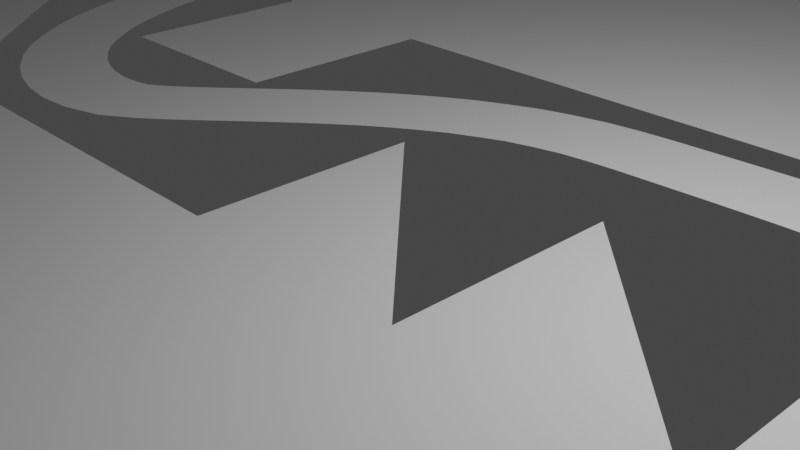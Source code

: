 # Source: test_grid_curve.blend  (saved by Blender 2.82.7; exported with 4.5.12 LTS)
import bpy
from mathutils import Matrix  # noqa: F401  (used for matrix-valued properties, if any)

bpy.ops.wm.read_factory_settings(use_empty=True)
scene = bpy.context.scene
scene.name = 'Scene'

# ---- collections
col_collection = bpy.data.collections.new('Collection'); scene.collection.children.link(col_collection)

# ---- world
world_world = bpy.data.worlds.new('World'); scene.world = world_world
world_world.use_nodes = True; world_world.node_tree.nodes.clear()
_N = world_world.node_tree.nodes; _L = world_world.node_tree.links
n0 = _N.new('ShaderNodeOutputWorld'); n0.name = 'World Output'; n0.location = (300, 300)
n1 = _N.new('ShaderNodeBackground'); n1.name = 'Background'; n1.location = (10, 300)
n1.inputs[0].default_value = (0.05088, 0.05088, 0.05088, 1.0)
_L.new(n1.outputs[0], n0.inputs[0])
n0.is_active_output = True
world_world.color = (0.05088, 0.05088, 0.05088)
world_world.use_sun_shadow = False
world_world.sun_shadow_jitter_overblur = 0.0

# ---- cameras
cam_camera = bpy.data.cameras.new('Camera')
cam_camera.clip_end = 1e+08
cam_camera.ortho_scale = 7.314

# ---- lights
light_light = bpy.data.lights.new('Light', 'POINT')
light_light.transmission_factor = 0.0
light_light.energy = 1000.0
light_light.shadow_soft_size = 0.1
light_light.shadow_maximum_resolution = 0.006
light_light.use_absolute_resolution = True

# ---- meshes
me_grid = bpy.data.meshes.new('Grid')
me_grid.from_pydata([(-1.0, -1.0, 0.0), (-0.7778, -1.0, 0.0), (-0.5556, -1.0, 0.0), (-0.3333, -1.0, 0.0), (-0.1111, -1.0, 0.0), (0.1111, -1.0, 0.0), (0.3333, -1.0, 0.0), (0.5556, -1.0, 0.0), (0.7778, -1.0, 0.0), (1.0, -1.0, 0.0), (-1.0, -0.7778, 0.0), (-0.7778, -0.7778, 0.0), (-0.5556, -0.7778, 0.0), (-0.3333, -0.7778, 0.0), (-0.1111, -0.7778, 0.0), (0.1111, -0.7778, 0.0), (0.3333, -0.7778, 0.0), (0.5556, -0.7778, 0.0), (0.7778, -0.7778, 0.0), (1.0, -0.7778, 0.0), (-1.0, -0.5556, 0.0), (-0.7778, -0.5556, 0.0), (-0.5556, -0.5556, 0.0), (-0.3333, -0.5556, 0.0), (-0.1111, -0.5556, 0.0), (0.1111, -0.5556, 0.0), (0.3333, -0.5556, 0.0), (0.5556, -0.5556, 0.0), (0.7778, -0.5556, 0.0), (1.0, -0.5556, 0.0), (-1.0, -0.3333, 0.0), (-0.7778, -0.3333, 0.0), (-0.5556, -0.3333, 0.0), (-0.3333, -0.3333, 0.0), (-0.1111, -0.3333, 0.0), (0.1111, -0.3333, 0.0), (0.3333, -0.3333, 0.0), (0.5556, -0.3333, 0.0), (0.7778, -0.3333, 0.0), (1.0, -0.3333, 0.0), (-1.0, -0.1111, 0.0), (-0.7778, -0.1111, 0.0), (-0.5556, -0.1111, 0.0), (-0.3333, -0.1111, 0.0), (-0.1111, -0.1111, 0.0), (0.1111, -0.1111, 0.0), (0.3333, -0.1111, 0.0), (0.5556, -0.1111, 0.0), (0.7778, -0.1111, 0.0), (1.0, -0.1111, 0.0), (-1.0, 0.1111, 0.0), (-0.7778, 0.1111, 0.0), (-0.5556, 0.1111, 0.0), (-0.3333, 0.1111, 0.0), (-0.1111, 0.1111, 0.0), (0.1111, 0.1111, 0.0), (0.3333, 0.1111, 0.0), (0.5556, 0.1111, 0.0), (0.7778, 0.1111, 0.0), (1.0, 0.1111, 0.0), (-1.0, 0.3333, 0.0), (-0.7778, 0.3333, 0.0), (-0.5556, 0.3333, 0.0), (-0.3333, 0.3333, 0.0), (-0.1111, 0.3333, 0.0), (0.1111, 0.3333, 0.0), (0.3333, 0.3333, 0.0), (0.5556, 0.3333, 0.0), (0.7778, 0.3333, 0.0), (1.0, 0.3333, 0.0), (-1.0, 0.5556, 0.0), (-0.7778, 0.5556, 0.0), (-0.5556, 0.5556, 0.0), (-0.3333, 0.5556, 0.0), (-0.1111, 0.5556, 0.0), (0.1111, 0.5556, 0.0), (0.3333, 0.5556, 0.0), (0.5556, 0.5556, 0.0), (0.7778, 0.5556, 0.0), (1.0, 0.5556, 0.0), (-1.0, 0.7778, 0.0), (-0.7778, 0.7778, 0.0), (-0.5556, 0.7778, 0.0), (-0.3333, 0.7778, 0.0), (-0.1111, 0.7778, 0.0), (0.1111, 0.7778, 0.0), (0.3333, 0.7778, 0.0), (0.5556, 0.7778, 0.0), (0.7778, 0.7778, 0.0), (1.0, 0.7778, 0.0), (-1.0, 1.0, 0.0), (-0.7778, 1.0, 0.0), (-0.5556, 1.0, 0.0), (-0.3333, 1.0, 0.0), (-0.1111, 1.0, 0.0), (0.1111, 1.0, 0.0), (0.3333, 1.0, 0.0), (0.5556, 1.0, 0.0), (0.7778, 1.0, 0.0), (1.0, 1.0, 0.0), (0.6618, 0.07085, 0.0)], [], [(0, 1, 11, 10), (1, 2, 12, 11), (2, 3, 13, 12), (3, 4, 14, 13), (4, 5, 15, 14), (5, 6, 16, 15), (6, 7, 17, 16), (7, 8, 18, 17), (8, 9, 19, 18), (10, 11, 21, 20), (11, 12, 22, 21), (12, 13, 23, 22), (13, 14, 24, 23), (14, 15, 25, 24), (15, 16, 26, 25), (16, 17, 27, 26), (17, 18, 28, 27), (18, 19, 29, 28), (20, 21, 31, 30), (21, 22, 32, 31), (22, 23, 33, 32), (23, 24, 34, 33), (24, 25, 35, 34), (25, 26, 36, 35), (26, 27, 37, 36), (27, 28, 38, 37), (28, 29, 39, 38), (30, 31, 41, 40), (31, 32, 42, 41), (32, 33, 43, 42), (34, 43, 33), (35, 44, 34), (35, 36, 46, 45), (36, 37, 47, 46), (37, 38, 48, 47), (38, 39, 49, 48), (41, 50, 40), (42, 51, 41), (45, 54, 44), (46, 55, 45), (46, 47, 57, 56), (48, 57, 47), (49, 58, 48), (51, 60, 50), (53, 62, 52), (59, 68, 58), (61, 70, 60), (63, 72, 62), (63, 64, 74, 73), (64, 65, 75, 74), (66, 75, 65), (67, 76, 66), (67, 68, 78, 77), (68, 69, 79, 78), (70, 71, 81, 80), (71, 72, 82, 81), (72, 73, 83, 82), (73, 74, 84, 83), (74, 75, 85, 84), (75, 76, 86, 85), (76, 77, 87, 86), (77, 78, 88, 87), (78, 79, 89, 88), (80, 81, 91, 90), (81, 82, 92, 91), (82, 83, 93, 92), (83, 84, 94, 93), (84, 85, 95, 94), (85, 86, 96, 95), (86, 87, 97, 96), (87, 88, 98, 97), (88, 89, 99, 98), (34, 44, 43), (35, 45, 44), (41, 51, 50), (49, 59, 58), (51, 61, 60), (58, 68, 67), (59, 69, 68), (66, 76, 75), (67, 77, 76), (53, 63, 62), (61, 71, 70), (62, 72, 71), (63, 73, 72)])
_uv = me_grid.uv_layers.new(name='UVMap')
_uv.uv.foreach_set('vector', [0.0, 0.0, 0.1111, 0.0, 0.1111, 0.1111, 0.0, 0.1111, 0.1111, 0.0, 0.2222, 0.0, 0.2222, 0.1111, 0.1111, 0.1111, 0.2222, 0.0, 0.3333, 0.0, 0.3333, 0.1111, 0.2222, 0.1111, 0.3333, 0.0, 0.4444, 0.0, 0.4444, 0.1111, 0.3333, 0.1111, 0.4444, 0.0, 0.5556, 0.0, 0.5556, 0.1111, 0.4444, 0.1111, 0.5556, 0.0, 0.6667, 0.0, 0.6667, 0.1111, 0.5556, 0.1111, 0.6667, 0.0, 0.7778, 0.0, 0.7778, 0.1111, 0.6667, 0.1111, 0.7778, 0.0, 0.8889, 0.0, 0.8889, 0.1111, 0.7778, 0.1111, 0.8889, 0.0, 1.0, 0.0, 1.0, 0.1111, 0.8889, 0.1111, 0.0, 0.1111, 0.1111, 0.1111, 0.1111, 0.2222, 0.0, 0.2222, 0.1111, 0.1111, 0.2222, 0.1111, 0.2222, 0.2222, 0.1111, 0.2222, 0.2222, 0.1111, 0.3333, 0.1111, 0.3333, 0.2222, 0.2222, 0.2222, 0.3333, 0.1111, 0.4444, 0.1111, 0.4444, 0.2222, 0.3333, 0.2222, 0.4444, 0.1111, 0.5556, 0.1111, 0.5556, 0.2222, 0.4444, 0.2222, 0.5556, 0.1111, 0.6667, 0.1111, 0.6667, 0.2222, 0.5556, 0.2222, 0.6667, 0.1111, 0.7778, 0.1111, 0.7778, 0.2222, 0.6667, 0.2222, 0.7778, 0.1111, 0.8889, 0.1111, 0.8889, 0.2222, 0.7778, 0.2222, 0.8889, 0.1111, 1.0, 0.1111, 1.0, 0.2222, 0.8889, 0.2222, 0.0, 0.2222, 0.1111, 0.2222, 0.1111, 0.3333, 0.0, 0.3333, 0.1111, 0.2222, 0.2222, 0.2222, 0.2222, 0.3333, 0.1111, 0.3333, 0.2222, 0.2222, 0.3333, 0.2222, 0.3333, 0.3333, 0.2222, 0.3333, 0.3333, 0.2222, 0.4444, 0.2222, 0.4444, 0.3333, 0.3333, 0.3333, 0.4444, 0.2222, 0.5556, 0.2222, 0.5556, 0.3333, 0.4444, 0.3333, 0.5556, 0.2222, 0.6667, 0.2222, 0.6667, 0.3333, 0.5556, 0.3333, 0.6667, 0.2222, 0.7778, 0.2222, 0.7778, 0.3333, 0.6667, 0.3333, 0.7778, 0.2222, 0.8889, 0.2222, 0.8889, 0.3333, 0.7778, 0.3333, 0.8889, 0.2222, 1.0, 0.2222, 1.0, 0.3333, 0.8889, 0.3333, 0.0, 0.3333, 0.1111, 0.3333, 0.1111, 0.4444, 0.0, 0.4444, 0.1111, 0.3333, 0.2222, 0.3333, 0.2222, 0.4444, 0.1111, 0.4444, 0.2222, 0.3333, 0.3333, 0.3333, 0.3333, 0.4444, 0.2222, 0.4444, 0.4444, 0.3333, 0.3333, 0.4444, 0.3333, 0.3333, 0.5556, 0.3333, 0.4444, 0.4444, 0.4444, 0.3333, 0.5556, 0.3333, 0.6667, 0.3333, 0.6667, 0.4444, 0.5556, 0.4444, 0.6667, 0.3333, 0.7778, 0.3333, 0.7778, 0.4444, 0.6667, 0.4444, 0.7778, 0.3333, 0.8889, 0.3333, 0.8889, 0.4444, 0.7778, 0.4444, 0.8889, 0.3333, 1.0, 0.3333, 1.0, 0.4444, 0.8889, 0.4444, 0.1111, 0.4444, 0.0, 0.5556, 0.0, 0.4444, 0.2222, 0.4444, 0.1111, 0.5556, 0.1111, 0.4444, 0.5556, 0.4444, 0.4444, 0.5556, 0.4444, 0.4444, 0.6667, 0.4444, 0.5556, 0.5556, 0.5556, 0.4444, 0.6667, 0.4444, 0.7778, 0.4444, 0.7778, 0.5556, 0.6667, 0.5556, 0.8889, 0.4444, 0.7778, 0.5556, 0.7778, 0.4444, 1.0, 0.4444, 0.8889, 0.5556, 0.8889, 0.4444, 0.1111, 0.5556, 0.0, 0.6667, 0.0, 0.5556, 0.3333, 0.5556, 0.2222, 0.6667, 0.2222, 0.5556, 1.0, 0.5556, 0.8889, 0.6667, 0.8889, 0.5556, 0.1111, 0.6667, 0.0, 0.7778, 0.0, 0.6667, 0.3333, 0.6667, 0.2222, 0.7778, 0.2222, 0.6667, 0.3333, 0.6667, 0.4444, 0.6667, 0.4444, 0.7778, 0.3333, 0.7778, 0.4444, 0.6667, 0.5556, 0.6667, 0.5556, 0.7778, 0.4444, 0.7778, 0.6667, 0.6667, 0.5556, 0.7778, 0.5556, 0.6667, 0.7778, 0.6667, 0.6667, 0.7778, 0.6667, 0.6667, 0.7778, 0.6667, 0.8889, 0.6667, 0.8889, 0.7778, 0.7778, 0.7778, 0.8889, 0.6667, 1.0, 0.6667, 1.0, 0.7778, 0.8889, 0.7778, 0.0, 0.7778, 0.1111, 0.7778, 0.1111, 0.8889, 0.0, 0.8889, 0.1111, 0.7778, 0.2222, 0.7778, 0.2222, 0.8889, 0.1111, 0.8889, 0.2222, 0.7778, 0.3333, 0.7778, 0.3333, 0.8889, 0.2222, 0.8889, 0.3333, 0.7778, 0.4444, 0.7778, 0.4444, 0.8889, 0.3333, 0.8889, 0.4444, 0.7778, 0.5556, 0.7778, 0.5556, 0.8889, 0.4444, 0.8889, 0.5556, 0.7778, 0.6667, 0.7778, 0.6667, 0.8889, 0.5556, 0.8889, 0.6667, 0.7778, 0.7778, 0.7778, 0.7778, 0.8889, 0.6667, 0.8889, 0.7778, 0.7778, 0.8889, 0.7778, 0.8889, 0.8889, 0.7778, 0.8889, 0.8889, 0.7778, 1.0, 0.7778, 1.0, 0.8889, 0.8889, 0.8889, 0.0, 0.8889, 0.1111, 0.8889, 0.1111, 1.0, 0.0, 1.0, 0.1111, 0.8889, 0.2222, 0.8889, 0.2222, 1.0, 0.1111, 1.0, 0.2222, 0.8889, 0.3333, 0.8889, 0.3333, 1.0, 0.2222, 1.0, 0.3333, 0.8889, 0.4444, 0.8889, 0.4444, 1.0, 0.3333, 1.0, 0.4444, 0.8889, 0.5556, 0.8889, 0.5556, 1.0, 0.4444, 1.0, 0.5556, 0.8889, 0.6667, 0.8889, 0.6667, 1.0, 0.5556, 1.0, 0.6667, 0.8889, 0.7778, 0.8889, 0.7778, 1.0, 0.6667, 1.0, 0.7778, 0.8889, 0.8889, 0.8889, 0.8889, 1.0, 0.7778, 1.0, 0.8889, 0.8889, 1.0, 0.8889, 1.0, 1.0, 0.8889, 1.0, 0.4444, 0.3333, 0.4444, 0.4444, 0.3333, 0.4444, 0.5556, 0.3333, 0.5556, 0.4444, 0.4444, 0.4444, 0.1111, 0.4444, 0.1111, 0.5556, 0.0, 0.5556, 1.0, 0.4444, 1.0, 0.5556, 0.8889, 0.5556, 0.1111, 0.5556, 0.1111, 0.6667, 0.0, 0.6667, 0.8889, 0.5556, 0.8889, 0.6667, 0.7778, 0.6667, 1.0, 0.5556, 1.0, 0.6667, 0.8889, 0.6667, 0.6667, 0.6667, 0.6667, 0.7778, 0.5556, 0.7778, 0.7778, 0.6667, 0.7778, 0.7778, 0.6667, 0.7778, 0.3333, 0.5556, 0.3333, 0.6667, 0.2222, 0.6667, 0.1111, 0.6667, 0.1111, 0.7778, 0.0, 0.7778, 0.2222, 0.6667, 0.2222, 0.7778, 0.1111, 0.7778, 0.3333, 0.6667, 0.3333, 0.7778, 0.2222, 0.7778])
me_grid.use_remesh_fix_poles = True
me_grid.use_remesh_preserve_attributes = False
me_grid.use_mirror_vertex_groups = False
me_grid.update()
me_plane = bpy.data.meshes.new('Plane')
me_plane.from_pydata([(-1.0, -1.0, 0.0), (1.0, -1.0, 0.0), (-1.0, 1.0, 0.0), (1.0, 1.0, 0.0), (3.0, -1.0, 0.0), (3.0, 1.0, 0.0), (5.0, -1.0, 0.0), (5.0, 1.0, 0.0), (7.0, -1.0, 0.0), (7.0, 1.0, 0.0), (9.0, -1.0, 0.0), (9.0, 1.0, 0.0), (11.0, -1.0, 0.0), (11.0, 1.0, 0.0), (13.0, -1.0, 0.0), (13.0, 1.0, 0.0), (15.0, -1.0, 0.0), (15.0, 1.0, 0.0), (17.0, -1.0, 0.0), (17.0, 1.0, 0.0), (19.0, -1.0, 0.0), (19.0, 1.0, 0.0), (21.0, -1.0, 0.0), (21.0, 1.0, 0.0), (23.0, -1.0, 0.0), (23.0, 1.0, 0.0), (25.0, -1.0, 0.0), (25.0, 1.0, 0.0), (27.0, -1.0, 0.0), (27.0, 1.0, 0.0), (29.0, -1.0, 0.0), (29.0, 1.0, 0.0), (31.0, -1.0, 0.0), (31.0, 1.0, 0.0), (33.0, -1.0, 0.0), (33.0, 1.0, 0.0), (35.0, -1.0, 0.0), (35.0, 1.0, 0.0), (37.0, -1.0, 0.0), (37.0, 1.0, 0.0), (39.0, -1.0, 0.0), (39.0, 1.0, 0.0), (41.0, -1.0, 0.0), (41.0, 1.0, 0.0), (43.0, -1.0, 0.0), (43.0, 1.0, 0.0), (45.0, -1.0, 0.0), (45.0, 1.0, 0.0), (47.0, -1.0, 0.0), (47.0, 1.0, 0.0), (49.0, -1.0, 0.0), (49.0, 1.0, 0.0), (51.0, -1.0, 0.0), (51.0, 1.0, 0.0), (53.0, -1.0, 0.0), (53.0, 1.0, 0.0), (55.0, -1.0, 0.0), (55.0, 1.0, 0.0), (57.0, -1.0, 0.0), (57.0, 1.0, 0.0), (59.0, -1.0, 0.0), (59.0, 1.0, 0.0), (61.0, -1.0, 0.0), (61.0, 1.0, 0.0), (63.0, -1.0, 0.0), (63.0, 1.0, 0.0), (65.0, -1.0, 0.0), (65.0, 1.0, 0.0), (67.0, -1.0, 0.0), (67.0, 1.0, 0.0), (69.0, -1.0, 0.0), (69.0, 1.0, 0.0), (71.0, -1.0, 0.0), (71.0, 1.0, 0.0), (73.0, -1.0, 0.0), (73.0, 1.0, 0.0), (75.0, -1.0, 0.0), (75.0, 1.0, 0.0), (77.0, -1.0, 0.0), (77.0, 1.0, 0.0), (79.0, -1.0, 0.0), (79.0, 1.0, 0.0), (81.0, -1.0, 0.0), (81.0, 1.0, 0.0), (83.0, -1.0, 0.0), (83.0, 1.0, 0.0), (85.0, -1.0, 0.0), (85.0, 1.0, 0.0), (87.0, -1.0, 0.0), (87.0, 1.0, 0.0), (89.0, -1.0, 0.0), (89.0, 1.0, 0.0), (91.0, -1.0, 0.0), (91.0, 1.0, 0.0), (93.0, -1.0, 0.0), (93.0, 1.0, 0.0), (95.0, -1.0, 0.0), (95.0, 1.0, 0.0), (97.0, -1.0, 0.0), (97.0, 1.0, 0.0), (99.0, -1.0, 0.0), (99.0, 1.0, 0.0), (101.0, -1.0, 0.0), (101.0, 1.0, 0.0), (103.0, -1.0, 0.0), (103.0, 1.0, 0.0), (105.0, -1.0, 0.0), (105.0, 1.0, 0.0), (107.0, -1.0, 0.0), (107.0, 1.0, 0.0), (109.0, -1.0, 0.0), (109.0, 1.0, 0.0), (111.0, -1.0, 0.0), (111.0, 1.0, 0.0), (113.0, -1.0, 0.0), (113.0, 1.0, 0.0), (115.0, -1.0, 0.0), (115.0, 1.0, 0.0)], [], [(0, 1, 3, 2), (1, 4, 5, 3), (4, 6, 7, 5), (6, 8, 9, 7), (8, 10, 11, 9), (10, 12, 13, 11), (12, 14, 15, 13), (14, 16, 17, 15), (16, 18, 19, 17), (18, 20, 21, 19), (20, 22, 23, 21), (22, 24, 25, 23), (24, 26, 27, 25), (26, 28, 29, 27), (28, 30, 31, 29), (30, 32, 33, 31), (32, 34, 35, 33), (34, 36, 37, 35), (36, 38, 39, 37), (38, 40, 41, 39), (40, 42, 43, 41), (42, 44, 45, 43), (44, 46, 47, 45), (46, 48, 49, 47), (48, 50, 51, 49), (50, 52, 53, 51), (52, 54, 55, 53), (54, 56, 57, 55), (56, 58, 59, 57), (58, 60, 61, 59), (60, 62, 63, 61), (62, 64, 65, 63), (64, 66, 67, 65), (66, 68, 69, 67), (68, 70, 71, 69), (70, 72, 73, 71), (72, 74, 75, 73), (74, 76, 77, 75), (76, 78, 79, 77), (78, 80, 81, 79), (80, 82, 83, 81), (82, 84, 85, 83), (84, 86, 87, 85), (86, 88, 89, 87), (88, 90, 91, 89), (90, 92, 93, 91), (92, 94, 95, 93), (94, 96, 97, 95), (96, 98, 99, 97), (98, 100, 101, 99), (100, 102, 103, 101), (102, 104, 105, 103), (104, 106, 107, 105), (106, 108, 109, 107), (108, 110, 111, 109), (110, 112, 113, 111), (112, 114, 115, 113), (114, 116, 117, 115)])
_uv = me_plane.uv_layers.new(name='UVMap')
_uv.uv.foreach_set('vector', [0.0, 0.0, 1.0, 0.0, 1.0, 1.0, 0.0, 1.0, 0.0, 0.0, 1.0, 0.0, 1.0, 1.0, 0.0, 1.0, 0.0, 0.0, 1.0, 0.0, 1.0, 1.0, 0.0, 1.0, 0.0, 0.0, 1.0, 0.0, 1.0, 1.0, 0.0, 1.0, 0.0, 0.0, 1.0, 0.0, 1.0, 1.0, 0.0, 1.0, 0.0, 0.0, 1.0, 0.0, 1.0, 1.0, 0.0, 1.0, 0.0, 0.0, 1.0, 0.0, 1.0, 1.0, 0.0, 1.0, 0.0, 0.0, 1.0, 0.0, 1.0, 1.0, 0.0, 1.0, 0.0, 0.0, 1.0, 0.0, 1.0, 1.0, 0.0, 1.0, 0.0, 0.0, 1.0, 0.0, 1.0, 1.0, 0.0, 1.0, 0.0, 0.0, 1.0, 0.0, 1.0, 1.0, 0.0, 1.0, 0.0, 0.0, 1.0, 0.0, 1.0, 1.0, 0.0, 1.0, 0.0, 0.0, 1.0, 0.0, 1.0, 1.0, 0.0, 1.0, 0.0, 0.0, 1.0, 0.0, 1.0, 1.0, 0.0, 1.0, 0.0, 0.0, 1.0, 0.0, 1.0, 1.0, 0.0, 1.0, 0.0, 0.0, 1.0, 0.0, 1.0, 1.0, 0.0, 1.0, 0.0, 0.0, 1.0, 0.0, 1.0, 1.0, 0.0, 1.0, 0.0, 0.0, 1.0, 0.0, 1.0, 1.0, 0.0, 1.0, 0.0, 0.0, 1.0, 0.0, 1.0, 1.0, 0.0, 1.0, 0.0, 0.0, 1.0, 0.0, 1.0, 1.0, 0.0, 1.0, 0.0, 0.0, 1.0, 0.0, 1.0, 1.0, 0.0, 1.0, 0.0, 0.0, 1.0, 0.0, 1.0, 1.0, 0.0, 1.0, 0.0, 0.0, 1.0, 0.0, 1.0, 1.0, 0.0, 1.0, 0.0, 0.0, 1.0, 0.0, 1.0, 1.0, 0.0, 1.0, 0.0, 0.0, 1.0, 0.0, 1.0, 1.0, 0.0, 1.0, 0.0, 0.0, 1.0, 0.0, 1.0, 1.0, 0.0, 1.0, 0.0, 0.0, 1.0, 0.0, 1.0, 1.0, 0.0, 1.0, 0.0, 0.0, 1.0, 0.0, 1.0, 1.0, 0.0, 1.0, 0.0, 0.0, 1.0, 0.0, 1.0, 1.0, 0.0, 1.0, 0.0, 0.0, 1.0, 0.0, 1.0, 1.0, 0.0, 1.0, 0.0, 0.0, 1.0, 0.0, 1.0, 1.0, 0.0, 1.0, 0.0, 0.0, 1.0, 0.0, 1.0, 1.0, 0.0, 1.0, 0.0, 0.0, 1.0, 0.0, 1.0, 1.0, 0.0, 1.0, 0.0, 0.0, 1.0, 0.0, 1.0, 1.0, 0.0, 1.0, 0.0, 0.0, 1.0, 0.0, 1.0, 1.0, 0.0, 1.0, 0.0, 0.0, 1.0, 0.0, 1.0, 1.0, 0.0, 1.0, 0.0, 0.0, 1.0, 0.0, 1.0, 1.0, 0.0, 1.0, 0.0, 0.0, 1.0, 0.0, 1.0, 1.0, 0.0, 1.0, 0.0, 0.0, 1.0, 0.0, 1.0, 1.0, 0.0, 1.0, 0.0, 0.0, 1.0, 0.0, 1.0, 1.0, 0.0, 1.0, 0.0, 0.0, 1.0, 0.0, 1.0, 1.0, 0.0, 1.0, 0.0, 0.0, 1.0, 0.0, 1.0, 1.0, 0.0, 1.0, 0.0, 0.0, 1.0, 0.0, 1.0, 1.0, 0.0, 1.0, 0.0, 0.0, 1.0, 0.0, 1.0, 1.0, 0.0, 1.0, 0.0, 0.0, 1.0, 0.0, 1.0, 1.0, 0.0, 1.0, 0.0, 0.0, 1.0, 0.0, 1.0, 1.0, 0.0, 1.0, 0.0, 0.0, 1.0, 0.0, 1.0, 1.0, 0.0, 1.0, 0.0, 0.0, 1.0, 0.0, 1.0, 1.0, 0.0, 1.0, 0.0, 0.0, 1.0, 0.0, 1.0, 1.0, 0.0, 1.0, 0.0, 0.0, 1.0, 0.0, 1.0, 1.0, 0.0, 1.0, 0.0, 0.0, 1.0, 0.0, 1.0, 1.0, 0.0, 1.0, 0.0, 0.0, 1.0, 0.0, 1.0, 1.0, 0.0, 1.0, 0.0, 0.0, 1.0, 0.0, 1.0, 1.0, 0.0, 1.0, 0.0, 0.0, 1.0, 0.0, 1.0, 1.0, 0.0, 1.0, 0.0, 0.0, 1.0, 0.0, 1.0, 1.0, 0.0, 1.0, 0.0, 0.0, 1.0, 0.0, 1.0, 1.0, 0.0, 1.0, 0.0, 0.0, 1.0, 0.0, 1.0, 1.0, 0.0, 1.0, 0.0, 0.0, 1.0, 0.0, 1.0, 1.0, 0.0, 1.0])
me_plane.use_remesh_fix_poles = True
me_plane.use_remesh_preserve_attributes = False
me_plane.use_mirror_vertex_groups = False
me_plane.update()

# ---- curves / text
cu_beziercurve = bpy.data.curves.new('BezierCurve', 'CURVE')
cu_beziercurve.dimensions = '3D'
_sp = cu_beziercurve.splines.new('BEZIER'); _sp.bezier_points.add(3)
_sp.bezier_points.foreach_set('co', [0.0, -1.49e-08, 0.0, -1.084, 0.2497, 0.0, -1.803, -0.1828, 0.0, -2.317, 0.4756, 0.0])
_sp.bezier_points.foreach_set('handle_left', [0.6743, -0.7385, 0.0, -0.6951, 0.2664, 0.0, -1.675, -0.1618, 0.0, -2.27, 0.01861, 0.0])
_sp.bezier_points.foreach_set('handle_right', [-0.282, 0.3088, 0.0, -1.447, 0.2341, 0.0, -2.059, -0.2248, 0.0, -2.39, 1.179, 0.0])
for _p, _l, _r in zip(_sp.bezier_points, ['ALIGNED', 'ALIGNED', 'ALIGNED', 'ALIGNED'], ['ALIGNED', 'ALIGNED', 'ALIGNED', 'ALIGNED']): _p.handle_left_type = _l; _p.handle_right_type = _r
_sp.order_u = 0
_sp.order_v = 0
cu_beziercurve.use_path = True
cu_beziercurve.use_path_clamp = True
cu_beziercurve.fill_mode = 'FULL'

# ---- objects
ob_empty = bpy.data.objects.new('empty', None)
ob_empty_001 = bpy.data.objects.new('empty.001', None)
ob_empty_002 = bpy.data.objects.new('empty.002', None)
ob_light = bpy.data.objects.new('Light', light_light)
ob_camera = bpy.data.objects.new('Camera', cam_camera)
ob_grid = bpy.data.objects.new('Grid', me_grid)
ob_beziercurve = bpy.data.objects.new('BezierCurve', cu_beziercurve)
ob_plane = bpy.data.objects.new('Plane', me_plane)

# ---- transforms, parenting, visibility, modifiers, constraints
ob_empty.location = (8.818, 2.0, 0.0)
ob_empty.lineart.crease_threshold = 0.0
ob_empty_001.location = (11.14, -0.4844, 0.0)
ob_empty_001.empty_display_type = 'SPHERE'
ob_empty_001.empty_display_size = 0.2
ob_empty_001.lineart.crease_threshold = 0.0
ob_empty_002.location = (10.17, 1.453, 0.0)
ob_empty_002.empty_display_type = 'CUBE'
ob_empty_002.empty_display_size = 0.2
ob_empty_002.lineart.crease_threshold = 0.0
ob_light.location = (4.076, 1.005, 5.904)
ob_light.rotation_euler = (0.6503, 0.05522, 1.866)
ob_light.lock_rotations_4d = False
ob_light.empty_display_type = 'ARROWS'
ob_light.color = (0.0, 0.0, 0.0, 0.0)
ob_light.lineart.crease_threshold = 0.0
ob_camera.location = (7.359, -6.926, 4.958)
ob_camera.rotation_euler = (1.109, 0.0, 0.8149)
ob_camera.lock_rotations_4d = False
ob_camera.empty_display_type = 'ARROWS'
ob_camera.color = (0.0, 0.0, 0.0, 0.0)
ob_camera.display_type = 'WIRE'
ob_camera.lineart.crease_threshold = 0.0
ob_grid.location = (0.0, 0.0, 0.0)
ob_grid.scale = (13.08, 13.08, 13.08)
ob_grid.lineart.crease_threshold = 0.0
ob_beziercurve.location = (9.149, 1.183, 0.0)
ob_beziercurve.scale = (8.002, 8.002, 8.002)
ob_beziercurve.lineart.crease_threshold = 0.0
ob_plane.location = (9.149, 1.183, 0.0)
ob_plane.scale = (0.2, 0.6, 1.0)
ob_plane.lineart.crease_threshold = 0.0
_m = ob_plane.modifiers.new('Curve', 'CURVE')
_m.object = ob_beziercurve

# ---- collection membership
scene.collection.objects.link(ob_empty)
scene.collection.objects.link(ob_empty_001)
scene.collection.objects.link(ob_empty_002)
col_collection.objects.link(ob_light)
col_collection.objects.link(ob_camera)
col_collection.objects.link(ob_grid)
col_collection.objects.link(ob_beziercurve)
col_collection.objects.link(ob_plane)

# ---- scene / render settings (as saved in the file)
scene.camera = ob_camera
scene.frame_start = 1; scene.frame_end = 250; scene.frame_set(1)
scene.render.engine = 'BLENDER_EEVEE_NEXT'
scene.cycles.use_denoising = False
scene.cycles.samples = 128
scene.cycles.sampling_pattern = 'TABULATED_SOBOL'
scene.cycles.use_adaptive_sampling = False
scene.cycles.use_light_tree = False
scene.view_settings.view_transform = 'Filmic'
bpy.context.view_layer.update()
